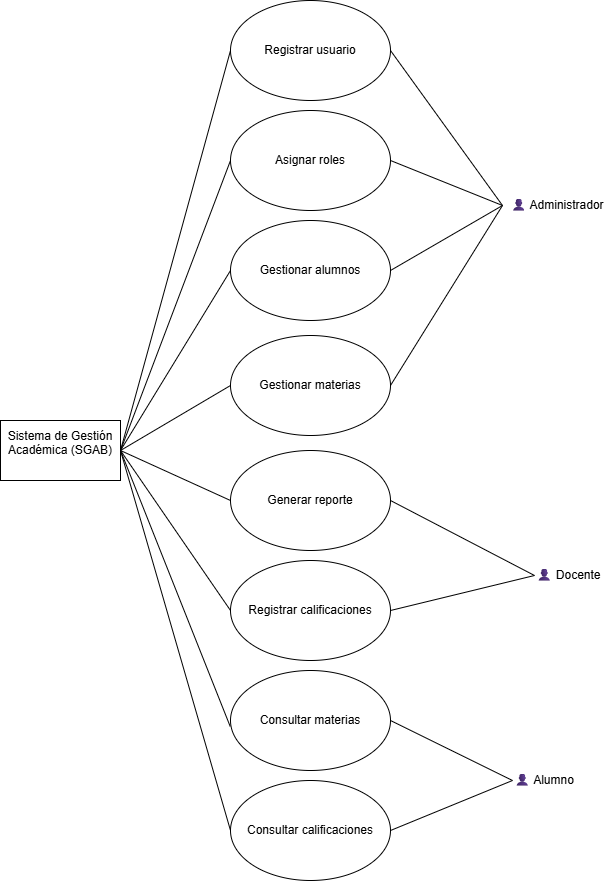

The diagram above was exported from draw.io. Its source (the exported page's mxGraphModel, read from the mxfile embedded in the PNG):
<mxGraphModel dx="1973" dy="1081" grid="1" gridSize="10" guides="1" tooltips="1" connect="1" arrows="1" fold="1" page="1" pageScale="1" pageWidth="827" pageHeight="1169" math="0" shadow="0">
  <root>
    <mxCell id="0" />
    <mxCell id="1" parent="0" />
    <mxCell id="U5FvX_oATzyH20BSKx3T-1" parent="1" style="text;html=1;whiteSpace=wrap;strokeColor=none;fillColor=none;align=center;verticalAlign=middle;rounded=0;" value="👤 Administrador" vertex="1">
      <mxGeometry height="30" width="110" x="592" y="340" as="geometry" />
    </mxCell>
    <mxCell id="U5FvX_oATzyH20BSKx3T-6" parent="1" style="text;html=1;whiteSpace=wrap;strokeColor=none;fillColor=none;align=left;verticalAlign=middle;rounded=0;" value="👤 Docente" vertex="1">
      <mxGeometry height="30" width="76" x="624" y="710" as="geometry" />
    </mxCell>
    <mxCell id="U5FvX_oATzyH20BSKx3T-8" parent="1" style="text;html=1;whiteSpace=wrap;strokeColor=none;fillColor=none;align=left;verticalAlign=middle;rounded=0;" value="👤 Alumno" vertex="1">
      <mxGeometry height="20" width="100" x="602" y="920" as="geometry" />
    </mxCell>
    <mxCell id="U5FvX_oATzyH20BSKx3T-9" edge="1" parent="1" source="U5FvX_oATzyH20BSKx3T-17" style="endArrow=none;html=1;rounded=0;entryX=0;entryY=0.5;entryDx=0;entryDy=0;exitX=1;exitY=0.5;exitDx=0;exitDy=0;" target="U5FvX_oATzyH20BSKx3T-1" value="">
      <mxGeometry height="50" relative="1" width="50" as="geometry">
        <mxPoint x="410" y="110" as="sourcePoint" />
        <mxPoint x="470" y="300" as="targetPoint" />
      </mxGeometry>
    </mxCell>
    <mxCell id="U5FvX_oATzyH20BSKx3T-13" edge="1" parent="1" source="U5FvX_oATzyH20BSKx3T-8" style="endArrow=none;html=1;rounded=0;entryX=1;entryY=0.5;entryDx=0;entryDy=0;exitX=0;exitY=0.5;exitDx=0;exitDy=0;" target="U5FvX_oATzyH20BSKx3T-20" value="">
      <mxGeometry height="50" relative="1" width="50" as="geometry">
        <mxPoint x="420" y="420" as="sourcePoint" />
        <mxPoint x="410" y="460" as="targetPoint" />
      </mxGeometry>
    </mxCell>
    <mxCell id="U5FvX_oATzyH20BSKx3T-15" edge="1" parent="1" source="U5FvX_oATzyH20BSKx3T-19" style="endArrow=none;html=1;rounded=0;entryX=0;entryY=0.5;entryDx=0;entryDy=0;exitX=1;exitY=0.5;exitDx=0;exitDy=0;" target="U5FvX_oATzyH20BSKx3T-6" value="">
      <mxGeometry height="50" relative="1" width="50" as="geometry">
        <mxPoint x="409.71" y="370" as="sourcePoint" />
        <mxPoint x="409.71" y="400" as="targetPoint" />
      </mxGeometry>
    </mxCell>
    <mxCell id="U5FvX_oATzyH20BSKx3T-17" parent="1" style="ellipse;whiteSpace=wrap;html=1;" value="Gestionar alumnos" vertex="1">
      <mxGeometry height="100" width="160" x="320" y="370" as="geometry" />
    </mxCell>
    <mxCell id="U5FvX_oATzyH20BSKx3T-18" parent="1" style="rounded=0;whiteSpace=wrap;html=1;" value="&lt;div&gt;&lt;span style=&quot;background-color: transparent;&quot;&gt;Sistema de Gestión Académica (SGAB)&lt;/span&gt;&lt;/div&gt;&lt;div&gt;&lt;span style=&quot;background-color: transparent;&quot;&gt;&lt;br&gt;&lt;/span&gt;&lt;/div&gt;" vertex="1">
      <mxGeometry height="60" width="120" x="90" y="570" as="geometry" />
    </mxCell>
    <mxCell id="U5FvX_oATzyH20BSKx3T-19" parent="1" style="ellipse;whiteSpace=wrap;html=1;" value="Registrar calificaciones" vertex="1">
      <mxGeometry height="100" width="160" x="320" y="710" as="geometry" />
    </mxCell>
    <mxCell id="U5FvX_oATzyH20BSKx3T-20" parent="1" style="ellipse;whiteSpace=wrap;html=1;" value="&lt;div&gt;&lt;span style=&quot;background-color: transparent; color: light-dark(rgb(0, 0, 0), rgb(255, 255, 255));&quot;&gt;Consultar calificaciones&lt;/span&gt;&lt;/div&gt;" vertex="1">
      <mxGeometry height="100" width="160" x="320" y="930" as="geometry" />
    </mxCell>
    <mxCell id="U5FvX_oATzyH20BSKx3T-21" edge="1" parent="1" source="U5FvX_oATzyH20BSKx3T-18" style="endArrow=none;html=1;rounded=0;exitX=1;exitY=0.5;exitDx=0;exitDy=0;entryX=0;entryY=0.5;entryDx=0;entryDy=0;" target="U5FvX_oATzyH20BSKx3T-17" value="">
      <mxGeometry height="50" relative="1" width="50" as="geometry">
        <mxPoint x="540" y="560" as="sourcePoint" />
        <mxPoint x="590" y="510" as="targetPoint" />
      </mxGeometry>
    </mxCell>
    <mxCell id="U5FvX_oATzyH20BSKx3T-22" edge="1" parent="1" source="U5FvX_oATzyH20BSKx3T-18" style="endArrow=none;html=1;rounded=0;exitX=1;exitY=0.5;exitDx=0;exitDy=0;entryX=0;entryY=0.5;entryDx=0;entryDy=0;" target="U5FvX_oATzyH20BSKx3T-32" value="">
      <mxGeometry height="50" relative="1" width="50" as="geometry">
        <mxPoint x="230" y="640" as="sourcePoint" />
        <mxPoint x="320" y="510" as="targetPoint" />
      </mxGeometry>
    </mxCell>
    <mxCell id="U5FvX_oATzyH20BSKx3T-23" edge="1" parent="1" source="U5FvX_oATzyH20BSKx3T-18" style="endArrow=none;html=1;rounded=0;entryX=0;entryY=0.5;entryDx=0;entryDy=0;exitX=1;exitY=0.5;exitDx=0;exitDy=0;" target="U5FvX_oATzyH20BSKx3T-20" value="">
      <mxGeometry height="50" relative="1" width="50" as="geometry">
        <mxPoint x="210" y="510" as="sourcePoint" />
        <mxPoint x="350" y="580" as="targetPoint" />
      </mxGeometry>
    </mxCell>
    <mxCell id="U5FvX_oATzyH20BSKx3T-24" parent="1" style="ellipse;whiteSpace=wrap;html=1;" value="&lt;div&gt;Consultar materias&lt;/div&gt;" vertex="1">
      <mxGeometry height="100" width="160" x="320" y="820" as="geometry" />
    </mxCell>
    <mxCell id="U5FvX_oATzyH20BSKx3T-25" parent="1" style="ellipse;whiteSpace=wrap;html=1;" value="&lt;div&gt;Generar reporte&lt;br&gt;&lt;/div&gt;" vertex="1">
      <mxGeometry height="100" width="160" x="320" y="600" as="geometry" />
    </mxCell>
    <mxCell id="U5FvX_oATzyH20BSKx3T-26" edge="1" parent="1" source="U5FvX_oATzyH20BSKx3T-25" style="endArrow=none;html=1;rounded=0;entryX=0;entryY=0.5;entryDx=0;entryDy=0;exitX=1;exitY=0.5;exitDx=0;exitDy=0;" target="U5FvX_oATzyH20BSKx3T-6" value="">
      <mxGeometry height="50" relative="1" width="50" as="geometry">
        <mxPoint x="510" y="830" as="sourcePoint" />
        <mxPoint x="644" y="570" as="targetPoint" />
      </mxGeometry>
    </mxCell>
    <mxCell id="U5FvX_oATzyH20BSKx3T-27" edge="1" parent="1" source="U5FvX_oATzyH20BSKx3T-8" style="endArrow=none;html=1;rounded=0;entryX=1;entryY=0.5;entryDx=0;entryDy=0;exitX=0;exitY=0.5;exitDx=0;exitDy=0;" target="U5FvX_oATzyH20BSKx3T-24" value="">
      <mxGeometry height="50" relative="1" width="50" as="geometry">
        <mxPoint x="742" y="810" as="sourcePoint" />
        <mxPoint x="620" y="1150" as="targetPoint" />
      </mxGeometry>
    </mxCell>
    <mxCell id="U5FvX_oATzyH20BSKx3T-29" parent="1" style="ellipse;whiteSpace=wrap;html=1;" value="&lt;span style=&quot;color: light-dark(rgb(0, 0, 0), rgb(255, 255, 255)); background-color: transparent;&quot;&gt;Registrar usuario&lt;/span&gt;" vertex="1">
      <mxGeometry height="100" width="160" x="320" y="150" as="geometry" />
    </mxCell>
    <mxCell id="U5FvX_oATzyH20BSKx3T-30" parent="1" style="ellipse;whiteSpace=wrap;html=1;" value="&lt;span style=&quot;color: light-dark(rgb(0, 0, 0), rgb(255, 255, 255)); background-color: transparent;&quot;&gt;Asignar roles&lt;/span&gt;" vertex="1">
      <mxGeometry height="100" width="160" x="320" y="260" as="geometry" />
    </mxCell>
    <mxCell id="U5FvX_oATzyH20BSKx3T-32" parent="1" style="ellipse;whiteSpace=wrap;html=1;" value="&lt;div&gt;&lt;span style=&quot;background-color: transparent; color: light-dark(rgb(0, 0, 0), rgb(255, 255, 255));&quot;&gt;Gestionar materias&lt;/span&gt;&lt;/div&gt;" vertex="1">
      <mxGeometry height="100" width="160" x="320" y="485" as="geometry" />
    </mxCell>
    <mxCell id="U5FvX_oATzyH20BSKx3T-33" edge="1" parent="1" source="U5FvX_oATzyH20BSKx3T-32" style="endArrow=none;html=1;rounded=0;entryX=0;entryY=0.5;entryDx=0;entryDy=0;exitX=1;exitY=0.5;exitDx=0;exitDy=0;" target="U5FvX_oATzyH20BSKx3T-1" value="">
      <mxGeometry height="50" relative="1" width="50" as="geometry">
        <mxPoint x="560" y="555" as="sourcePoint" />
        <mxPoint x="672" y="490" as="targetPoint" />
      </mxGeometry>
    </mxCell>
    <mxCell id="U5FvX_oATzyH20BSKx3T-34" edge="1" parent="1" source="U5FvX_oATzyH20BSKx3T-30" style="endArrow=none;html=1;rounded=0;entryX=0;entryY=0.5;entryDx=0;entryDy=0;exitX=1;exitY=0.5;exitDx=0;exitDy=0;" target="U5FvX_oATzyH20BSKx3T-1" value="">
      <mxGeometry height="50" relative="1" width="50" as="geometry">
        <mxPoint x="580" y="505" as="sourcePoint" />
        <mxPoint x="692" y="440" as="targetPoint" />
      </mxGeometry>
    </mxCell>
    <mxCell id="U5FvX_oATzyH20BSKx3T-35" edge="1" parent="1" source="U5FvX_oATzyH20BSKx3T-29" style="endArrow=none;html=1;rounded=0;entryX=0;entryY=0.5;entryDx=0;entryDy=0;exitX=1;exitY=0.5;exitDx=0;exitDy=0;" target="U5FvX_oATzyH20BSKx3T-1" value="">
      <mxGeometry height="50" relative="1" width="50" as="geometry">
        <mxPoint x="610" y="305" as="sourcePoint" />
        <mxPoint x="722" y="240" as="targetPoint" />
      </mxGeometry>
    </mxCell>
    <mxCell id="U5FvX_oATzyH20BSKx3T-36" edge="1" parent="1" source="U5FvX_oATzyH20BSKx3T-18" style="endArrow=none;html=1;rounded=0;entryX=-0.002;entryY=0.559;entryDx=0;entryDy=0;exitX=1;exitY=0.5;exitDx=0;exitDy=0;entryPerimeter=0;" target="U5FvX_oATzyH20BSKx3T-24" value="">
      <mxGeometry height="50" relative="1" width="50" as="geometry">
        <mxPoint x="100" y="715" as="sourcePoint" />
        <mxPoint x="212" y="650" as="targetPoint" />
      </mxGeometry>
    </mxCell>
    <mxCell id="U5FvX_oATzyH20BSKx3T-37" edge="1" parent="1" source="U5FvX_oATzyH20BSKx3T-18" style="endArrow=none;html=1;rounded=0;entryX=0;entryY=0.5;entryDx=0;entryDy=0;exitX=1;exitY=0.5;exitDx=0;exitDy=0;" target="U5FvX_oATzyH20BSKx3T-19" value="">
      <mxGeometry height="50" relative="1" width="50" as="geometry">
        <mxPoint x="110" y="705" as="sourcePoint" />
        <mxPoint x="222" y="640" as="targetPoint" />
      </mxGeometry>
    </mxCell>
    <mxCell id="U5FvX_oATzyH20BSKx3T-38" edge="1" parent="1" source="U5FvX_oATzyH20BSKx3T-18" style="endArrow=none;html=1;rounded=0;entryX=0;entryY=0.5;entryDx=0;entryDy=0;exitX=1;exitY=0.5;exitDx=0;exitDy=0;" target="U5FvX_oATzyH20BSKx3T-25" value="">
      <mxGeometry height="50" relative="1" width="50" as="geometry">
        <mxPoint x="90" y="775" as="sourcePoint" />
        <mxPoint x="202" y="710" as="targetPoint" />
      </mxGeometry>
    </mxCell>
    <mxCell id="U5FvX_oATzyH20BSKx3T-39" edge="1" parent="1" source="U5FvX_oATzyH20BSKx3T-18" style="endArrow=none;html=1;rounded=0;entryX=0;entryY=0.5;entryDx=0;entryDy=0;exitX=1;exitY=0.5;exitDx=0;exitDy=0;" target="U5FvX_oATzyH20BSKx3T-30" value="">
      <mxGeometry height="50" relative="1" width="50" as="geometry">
        <mxPoint x="140" y="365" as="sourcePoint" />
        <mxPoint x="252" y="300" as="targetPoint" />
      </mxGeometry>
    </mxCell>
    <mxCell id="U5FvX_oATzyH20BSKx3T-40" edge="1" parent="1" source="U5FvX_oATzyH20BSKx3T-18" style="endArrow=none;html=1;rounded=0;entryX=0;entryY=0.5;entryDx=0;entryDy=0;exitX=1;exitY=0.5;exitDx=0;exitDy=0;" target="U5FvX_oATzyH20BSKx3T-29" value="">
      <mxGeometry height="50" relative="1" width="50" as="geometry">
        <mxPoint x="170" y="345" as="sourcePoint" />
        <mxPoint x="282" y="280" as="targetPoint" />
      </mxGeometry>
    </mxCell>
  </root>
</mxGraphModel>